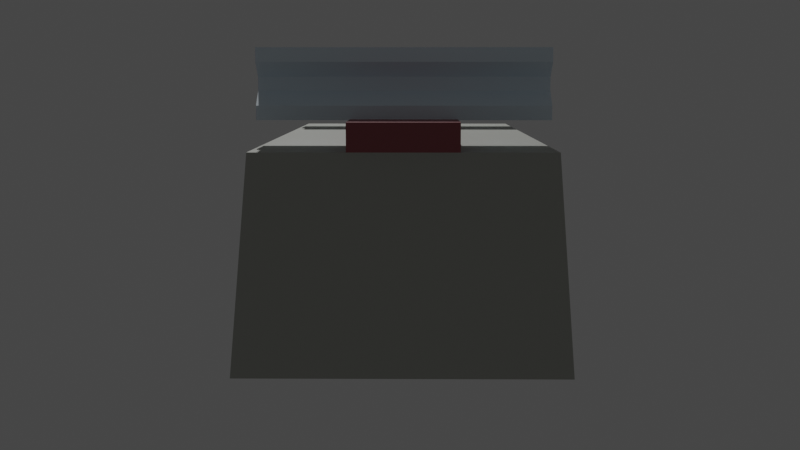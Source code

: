 # Source: Schienenelement.blend  (saved by Blender 2.81.16; exported with 4.5.12 LTS)
import bpy
from mathutils import Matrix  # noqa: F401  (used for matrix-valued properties, if any)

bpy.ops.wm.read_factory_settings(use_empty=True)
scene = bpy.context.scene
scene.name = 'Scene'

# ---- collections
col_collection = bpy.data.collections.new('Collection'); scene.collection.children.link(col_collection)

# ---- materials (node trees are filled in below, after node groups)
mat_schotter = bpy.data.materials.new('Schotter')
mat_schotter.use_transparent_shadow = False
mat_schotter.diffuse_color = (0.4493, 0.4575, 0.4157, 1.0)
mat_material_001 = bpy.data.materials.new('Material.001')
mat_material_001.use_transparent_shadow = False
mat_material_001.diffuse_color = (0.3264, 0.08488, 0.09795, 1.0)
mat_schienen = bpy.data.materials.new('Schienen')
mat_schienen.use_transparent_shadow = False
mat_schienen.diffuse_color = (0.7844, 0.913, 1.0, 1.0)

# ---- material node trees
mat_schotter.use_nodes = True; mat_schotter.node_tree.nodes.clear()
_N = mat_schotter.node_tree.nodes; _L = mat_schotter.node_tree.links
n0 = _N.new('ShaderNodeOutputMaterial'); n0.name = 'Material Output'; n0.location = (300, 300)
n1 = _N.new('ShaderNodeBsdfPrincipled'); n1.name = 'Principled BSDF'; n1.location = (10, 300)
n1.distribution = 'GGX'
n1.subsurface_method = 'BURLEY'
n1.inputs[0].default_value = (0.4493, 0.4575, 0.4157, 1.0)
n1.inputs[3].default_value = 1.45
n1.inputs[27].default_value = (0.0, 0.0, 0.0, 1.0)
n1.inputs[28].default_value = 1.0
_L.new(n1.outputs[0], n0.inputs[0])
n0.is_active_output = True
mat_material_001.use_nodes = True; mat_material_001.node_tree.nodes.clear()
_N = mat_material_001.node_tree.nodes; _L = mat_material_001.node_tree.links
n0 = _N.new('ShaderNodeOutputMaterial'); n0.name = 'Material Output'; n0.location = (300, 300)
n1 = _N.new('ShaderNodeBsdfPrincipled'); n1.name = 'Principled BSDF'; n1.location = (10, 300)
n1.distribution = 'GGX'
n1.subsurface_method = 'BURLEY'
n1.inputs[0].default_value = (0.3264, 0.08488, 0.09795, 1.0)
n1.inputs[3].default_value = 1.45
n1.inputs[27].default_value = (0.0, 0.0, 0.0, 1.0)
n1.inputs[28].default_value = 1.0
_L.new(n1.outputs[0], n0.inputs[0])
n0.is_active_output = True
mat_schienen.use_nodes = True; mat_schienen.node_tree.nodes.clear()
_N = mat_schienen.node_tree.nodes; _L = mat_schienen.node_tree.links
n0 = _N.new('ShaderNodeOutputMaterial'); n0.name = 'Material Output'; n0.location = (300, 300)
n1 = _N.new('ShaderNodeBsdfPrincipled'); n1.name = 'Principled BSDF'; n1.location = (10, 300)
n1.distribution = 'GGX'
n1.subsurface_method = 'BURLEY'
n1.inputs[0].default_value = (0.7844, 0.913, 1.0, 1.0)
n1.inputs[3].default_value = 1.45
n1.inputs[27].default_value = (0.0, 0.0, 0.0, 1.0)
n1.inputs[28].default_value = 1.0
_L.new(n1.outputs[0], n0.inputs[0])
n0.is_active_output = True

# ---- world
world_world = bpy.data.worlds.new('World'); scene.world = world_world
world_world.use_nodes = True; world_world.node_tree.nodes.clear()
_N = world_world.node_tree.nodes; _L = world_world.node_tree.links
n0 = _N.new('ShaderNodeOutputWorld'); n0.name = 'World Output'; n0.location = (300, 300)
n1 = _N.new('ShaderNodeBackground'); n1.name = 'Background'; n1.location = (10, 300)
n1.inputs[0].default_value = (0.05088, 0.05088, 0.05088, 1.0)
_L.new(n1.outputs[0], n0.inputs[0])
n0.is_active_output = True
world_world.color = (0.05088, 0.05088, 0.05088)
world_world.use_sun_shadow = False
world_world.sun_shadow_jitter_overblur = 0.0

# ---- cameras
cam_camera = bpy.data.cameras.new('Camera')
cam_camera.clip_end = 100.0
cam_camera.ortho_scale = 7.314

# ---- lights
light_light = bpy.data.lights.new('Light', 'POINT')
light_light.transmission_factor = 0.0
light_light.energy = 1000.0
light_light.shadow_soft_size = 0.1
light_light.shadow_maximum_resolution = 0.006
light_light.use_absolute_resolution = True

# ---- meshes
me_plane = bpy.data.meshes.new('Plane')
me_plane.from_pydata([(0.7288, 0.3408, 0.0), (1.0, -0.3408, -0.4289), (0.7288, -0.3408, 0.0), (1.0, 0.3408, -0.4289), (0.0, -0.3408, 0.0), (0.0, 0.3408, 0.0), (0.5661, 0.3408, 0.06341), (0.5661, -0.3408, 0.06341), (0.4465, -0.3408, 0.06341), (0.4465, 0.3408, 0.06341), (0.5661, -0.3408, 0.2296), (0.5661, 0.3408, 0.2296), (0.4465, -0.3408, 0.2296), (0.4465, 0.3408, 0.2296), (0.4465, -0.3408, 0.1964), (0.4882, -0.3408, 0.1631), (0.4882, -0.3408, 0.1299), (0.4465, -0.3408, 0.09665), (0.4465, 0.3408, 0.09665), (0.4882, 0.3408, 0.1299), (0.4882, 0.3408, 0.1631), (0.4465, 0.3408, 0.1964), (0.5661, -0.3408, 0.09665), (0.5243, -0.3408, 0.1299), (0.5243, -0.3408, 0.1631), (0.5661, -0.3408, 0.1964), (0.5661, 0.3408, 0.1964), (0.5243, 0.3408, 0.1631), (0.5243, 0.3408, 0.1299), (0.5661, 0.3408, 0.09665), (0.7288, 0.1245, 0.0), (0.7288, -0.1245, 0.0), (0.0, -0.1245, 0.0), (0.0, 0.1245, 0.0), (0.7288, -0.1245, 0.06524), (0.7288, 0.1245, 0.06524), (0.0, -0.1245, 0.06524), (0.0, 0.1245, 0.06524)], [], [(2, 1, 3, 0), (4, 2, 0, 5), (8, 9, 6, 7), (12, 10, 11, 13), (18, 17, 16, 19), (9, 8, 17, 18), (25, 26, 11, 10), (21, 14, 12, 13), (19, 16, 15, 20), (20, 15, 14, 21), (7, 6, 29, 22), (22, 29, 28, 23), (23, 28, 27, 24), (24, 27, 26, 25), (32, 33, 30, 31), (36, 34, 35, 37), (32, 31, 34, 36), (30, 33, 37, 35), (31, 30, 35, 34)])
me_plane.polygons.foreach_set('material_index', [0, 0, 2, 2, 2, 2, 2, 2, 2, 2, 2, 2, 2, 2, 1, 1, 1, 1, 1])
_uv = me_plane.uv_layers.new(name='UVMap')
_uv.uv.foreach_set('vector', [0.8644, 0.0, 1.0, 0.0, 1.0, 1.0, 0.8644, 1.0, 0.5, 0.0, 0.8644, 0.0, 0.8644, 1.0, 0.5, 1.0, 0.5, 0.0, 0.5, 1.0, 0.8644, 1.0, 0.8644, 0.0, 0.5, 0.0, 0.8644, 0.0, 0.8644, 1.0, 0.5, 1.0, 0.5, 1.0, 0.5, 0.0, 0.5, 0.0, 0.5, 1.0, 0.5, 1.0, 0.5, 0.0, 0.5, 0.0, 0.5, 1.0, 0.8644, 0.0, 0.8644, 1.0, 0.8644, 1.0, 0.8644, 0.0, 0.5, 1.0, 0.5, 0.0, 0.5, 0.0, 0.5, 1.0, 0.5, 1.0, 0.5, 0.0, 0.5, 0.0, 0.5, 1.0, 0.5, 1.0, 0.5, 0.0, 0.5, 0.0, 0.5, 1.0, 0.8644, 0.0, 0.8644, 1.0, 0.8644, 1.0, 0.8644, 0.0, 0.8644, 0.0, 0.8644, 1.0, 0.8644, 1.0, 0.8644, 0.0, 0.8644, 0.0, 0.8644, 1.0, 0.8644, 1.0, 0.8644, 0.0, 0.8644, 0.0, 0.8644, 1.0, 0.8644, 1.0, 0.8644, 0.0, 0.5, 0.0, 0.5, 1.0, 0.8644, 1.0, 0.8644, 0.0, 0.5, 0.0, 0.8644, 0.0, 0.8644, 1.0, 0.5, 1.0, 0.5, 0.0, 0.8644, 0.0, 0.8644, 0.0, 0.5, 0.0, 0.8644, 1.0, 0.5, 1.0, 0.5, 1.0, 0.8644, 1.0, 0.8644, 0.0, 0.8644, 1.0, 0.8644, 1.0, 0.8644, 0.0])
me_plane.materials.append(mat_schotter)
me_plane.materials.append(mat_material_001)
me_plane.materials.append(mat_schienen)
me_plane.use_remesh_fix_poles = True
me_plane.use_remesh_preserve_attributes = False
me_plane.use_mirror_vertex_groups = False
me_plane.update()

# ---- objects
ob_light = bpy.data.objects.new('Light', light_light)
ob_camera = bpy.data.objects.new('Camera', cam_camera)
ob_schiene = bpy.data.objects.new('Schiene', me_plane)

# ---- transforms, parenting, visibility, modifiers, constraints
ob_light.location = (4.076, 1.005, 5.904)
ob_light.rotation_euler = (0.6503, 0.05522, 1.866)
ob_light.lock_rotations_4d = False
ob_light.empty_display_type = 'ARROWS'
ob_light.color = (0.0, 0.0, 0.0, 0.0)
ob_light.lineart.crease_threshold = 0.0
ob_camera.location = (-3.135, -0.02134, 0.1656)
ob_camera.rotation_euler = (1.437, -3.642e-08, -1.559)
ob_camera.lock_rotations_4d = False
ob_camera.empty_display_type = 'ARROWS'
ob_camera.color = (0.0, 0.0, 0.0, 0.0)
ob_camera.display_type = 'WIRE'
ob_camera.lineart.crease_threshold = 0.0
ob_schiene.location = (0.0, 0.0, 0.0)
ob_schiene.lineart.crease_threshold = 0.0
_m = ob_schiene.modifiers.new('Mirror', 'MIRROR')

# ---- collection membership
col_collection.objects.link(ob_light)
col_collection.objects.link(ob_camera)
col_collection.objects.link(ob_schiene)

# ---- scene / render settings (as saved in the file)
scene.camera = ob_camera
scene.frame_start = 1; scene.frame_end = 250; scene.frame_set(1)
scene.render.engine = 'BLENDER_EEVEE_NEXT'
scene.cycles.use_denoising = False
scene.cycles.samples = 128
scene.cycles.sampling_pattern = 'TABULATED_SOBOL'
scene.cycles.use_adaptive_sampling = False
scene.cycles.use_light_tree = False
scene.view_settings.view_transform = 'Filmic'
bpy.context.view_layer.update()

